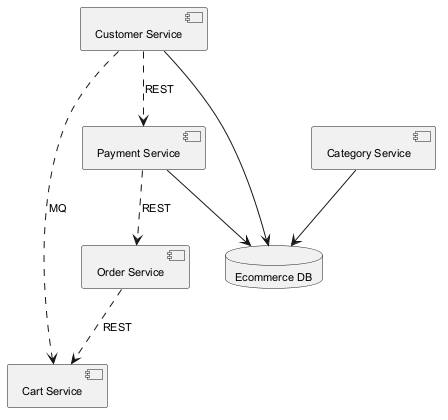

The diagram above was rendered by PlantUML. Its source (embedded in the PNG):
@startuml
skinparam defaultFontSize 11
component "Cart Service" as C_CartService
component "Customer Service" as C_CustomerService
component "Payment Service" as C_PaymentService
component "Order Service" as C_OrderService
component "Category Service" as C_CategoryService
database "Ecommerce DB" as DB_ecommerce
C_CustomerService --> DB_ecommerce
C_PaymentService --> DB_ecommerce
C_CategoryService --> DB_ecommerce
C_CustomerService ..> C_CartService : MQ
C_PaymentService ..> C_OrderService : REST
C_OrderService ..> C_CartService : REST
C_CustomerService ..> C_PaymentService : REST
@enduml